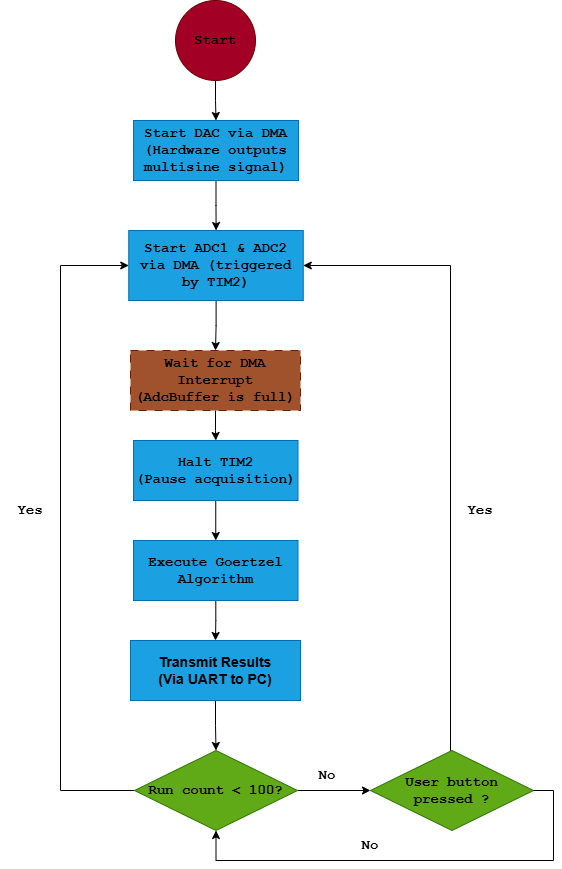

The diagram above was exported from draw.io. Its source (the exported page's mxGraphModel, read from the mxfile embedded in the PNG):
<mxGraphModel dx="1030" dy="602" grid="1" gridSize="10" guides="1" tooltips="1" connect="1" arrows="1" fold="1" page="1" pageScale="1" pageWidth="850" pageHeight="1100" math="0" shadow="0">
  <root>
    <mxCell id="0" />
    <mxCell id="1" parent="0" />
    <mxCell id="2E7aFKMoWt0ex8ovRUYP-4" edge="1" parent="1" source="2E7aFKMoWt0ex8ovRUYP-2" style="edgeStyle=orthogonalEdgeStyle;rounded=0;orthogonalLoop=1;jettySize=auto;html=1;" target="2E7aFKMoWt0ex8ovRUYP-3" value="">
      <mxGeometry relative="1" as="geometry" />
    </mxCell>
    <mxCell id="2E7aFKMoWt0ex8ovRUYP-2" parent="1" style="ellipse;whiteSpace=wrap;html=1;aspect=fixed;fillColor=#a20025;fontColor=#ffffff;strokeColor=#6F0000;" value="&lt;font face=&quot;Courier New&quot; style=&quot;font-size: 14px; color: light-dark(rgb(0, 0, 0), rgb(0, 0, 0));&quot;&gt;&lt;b style=&quot;&quot;&gt;Start&lt;/b&gt;&lt;/font&gt;" vertex="1">
      <mxGeometry height="80" width="80" x="385" y="40" as="geometry" />
    </mxCell>
    <mxCell id="2E7aFKMoWt0ex8ovRUYP-6" edge="1" parent="1" source="2E7aFKMoWt0ex8ovRUYP-3" style="edgeStyle=orthogonalEdgeStyle;rounded=0;orthogonalLoop=1;jettySize=auto;html=1;" target="2E7aFKMoWt0ex8ovRUYP-5" value="">
      <mxGeometry relative="1" as="geometry" />
    </mxCell>
    <mxCell id="2E7aFKMoWt0ex8ovRUYP-3" parent="1" style="rounded=0;whiteSpace=wrap;html=1;fillColor=#1ba1e2;fontColor=#ffffff;strokeColor=#006EAF;" value="&lt;font face=&quot;Courier New&quot; style=&quot;color: light-dark(rgb(0, 0, 0), rgb(255, 255, 255)); font-size: 14px;&quot;&gt;&lt;b style=&quot;&quot;&gt;Start DAC via DMA&lt;/b&gt;&lt;/font&gt;&lt;div&gt;&lt;font face=&quot;Courier New&quot; style=&quot;color: light-dark(rgb(0, 0, 0), rgb(255, 255, 255)); font-size: 14px;&quot;&gt;&lt;b style=&quot;&quot;&gt;(Hardware outputs multisine signal)&lt;/b&gt;&lt;/font&gt;&lt;/div&gt;" vertex="1">
      <mxGeometry height="60" width="165" x="343" y="160" as="geometry" />
    </mxCell>
    <mxCell id="2E7aFKMoWt0ex8ovRUYP-8" edge="1" parent="1" source="2E7aFKMoWt0ex8ovRUYP-5" style="edgeStyle=orthogonalEdgeStyle;rounded=0;orthogonalLoop=1;jettySize=auto;html=1;" target="2E7aFKMoWt0ex8ovRUYP-7" value="">
      <mxGeometry relative="1" as="geometry" />
    </mxCell>
    <mxCell id="2E7aFKMoWt0ex8ovRUYP-5" parent="1" style="rounded=0;whiteSpace=wrap;html=1;fillColor=#1ba1e2;fontColor=#ffffff;strokeColor=#006EAF;" value="&lt;font face=&quot;Courier New&quot; style=&quot;font-size: 14px; color: light-dark(rgb(0, 0, 0), rgb(255, 255, 255));&quot;&gt;&lt;b style=&quot;&quot;&gt;Start ADC1 &amp;amp; ADC2 via DMA (triggered by TIM2)&lt;/b&gt;&lt;/font&gt;" vertex="1">
      <mxGeometry height="70" width="174.5" x="338.25" y="270" as="geometry" />
    </mxCell>
    <mxCell id="2E7aFKMoWt0ex8ovRUYP-10" edge="1" parent="1" source="2E7aFKMoWt0ex8ovRUYP-7" style="edgeStyle=orthogonalEdgeStyle;rounded=0;orthogonalLoop=1;jettySize=auto;html=1;" target="2E7aFKMoWt0ex8ovRUYP-9" value="">
      <mxGeometry relative="1" as="geometry" />
    </mxCell>
    <mxCell id="2E7aFKMoWt0ex8ovRUYP-7" parent="1" style="rounded=0;whiteSpace=wrap;html=1;dashed=1;dashPattern=8 8;fillColor=#a0522d;fontColor=#ffffff;strokeColor=#6D1F00;" value="&lt;font face=&quot;Courier New&quot; style=&quot;font-size: 14px; color: light-dark(rgb(0, 0, 0), rgb(0, 0, 0));&quot;&gt;&lt;b style=&quot;&quot;&gt;Wait for DMA Interrupt&lt;/b&gt;&lt;/font&gt;&lt;div&gt;&lt;font face=&quot;Courier New&quot; style=&quot;font-size: 14px; color: light-dark(rgb(0, 0, 0), rgb(0, 0, 0));&quot;&gt;&lt;b style=&quot;&quot;&gt;(AdcBuffer is full)&lt;/b&gt;&lt;/font&gt;&lt;/div&gt;" vertex="1">
      <mxGeometry height="60" width="170" x="340" y="390" as="geometry" />
    </mxCell>
    <mxCell id="2E7aFKMoWt0ex8ovRUYP-12" edge="1" parent="1" source="2E7aFKMoWt0ex8ovRUYP-9" style="edgeStyle=orthogonalEdgeStyle;rounded=0;orthogonalLoop=1;jettySize=auto;html=1;" target="2E7aFKMoWt0ex8ovRUYP-11" value="">
      <mxGeometry relative="1" as="geometry" />
    </mxCell>
    <mxCell id="2E7aFKMoWt0ex8ovRUYP-9" parent="1" style="rounded=0;whiteSpace=wrap;html=1;fillColor=#1ba1e2;fontColor=#ffffff;strokeColor=#006EAF;" value="&lt;font face=&quot;Courier New&quot; style=&quot;font-size: 14px; color: light-dark(rgb(0, 0, 0), rgb(255, 255, 255));&quot;&gt;&lt;b style=&quot;&quot;&gt;Halt TIM2&lt;/b&gt;&lt;/font&gt;&lt;div&gt;&lt;font face=&quot;Courier New&quot; style=&quot;font-size: 14px; color: light-dark(rgb(0, 0, 0), rgb(255, 255, 255));&quot;&gt;&lt;b style=&quot;&quot;&gt;(Pause acquisition)&lt;/b&gt;&lt;/font&gt;&lt;/div&gt;" vertex="1">
      <mxGeometry height="60" width="164.5" x="343" y="480" as="geometry" />
    </mxCell>
    <mxCell id="2E7aFKMoWt0ex8ovRUYP-14" edge="1" parent="1" source="2E7aFKMoWt0ex8ovRUYP-11" style="edgeStyle=orthogonalEdgeStyle;rounded=0;orthogonalLoop=1;jettySize=auto;html=1;" target="2E7aFKMoWt0ex8ovRUYP-13" value="">
      <mxGeometry relative="1" as="geometry" />
    </mxCell>
    <mxCell id="2E7aFKMoWt0ex8ovRUYP-11" parent="1" style="rounded=0;whiteSpace=wrap;html=1;fillColor=#1ba1e2;fontColor=#ffffff;strokeColor=#006EAF;" value="&lt;font face=&quot;Courier New&quot; style=&quot;font-size: 14px; color: light-dark(rgb(0, 0, 0), rgb(255, 255, 255));&quot;&gt;&lt;b style=&quot;&quot;&gt;Execute Goertzel Algorithm&lt;/b&gt;&lt;/font&gt;" vertex="1">
      <mxGeometry height="60" width="164.5" x="343" y="580" as="geometry" />
    </mxCell>
    <mxCell id="2E7aFKMoWt0ex8ovRUYP-16" edge="1" parent="1" source="2E7aFKMoWt0ex8ovRUYP-13" style="edgeStyle=orthogonalEdgeStyle;rounded=0;orthogonalLoop=1;jettySize=auto;html=1;" target="2E7aFKMoWt0ex8ovRUYP-15" value="">
      <mxGeometry relative="1" as="geometry" />
    </mxCell>
    <mxCell id="2E7aFKMoWt0ex8ovRUYP-13" parent="1" style="whiteSpace=wrap;html=1;rounded=0;fillColor=#1ba1e2;fontColor=#ffffff;strokeColor=#006EAF;" value="&lt;b&gt;&lt;font style=&quot;font-size: 14px; color: light-dark(rgb(0, 0, 0), rgb(255, 255, 255));&quot;&gt;Transmit Results&lt;/font&gt;&lt;/b&gt;&lt;div&gt;&lt;b&gt;&lt;font style=&quot;font-size: 14px; color: light-dark(rgb(0, 0, 0), rgb(255, 255, 255));&quot;&gt;(Via UART to PC)&lt;/font&gt;&lt;/b&gt;&lt;/div&gt;" vertex="1">
      <mxGeometry height="60" width="170" x="340" y="680" as="geometry" />
    </mxCell>
    <mxCell id="2E7aFKMoWt0ex8ovRUYP-18" edge="1" parent="1" source="2E7aFKMoWt0ex8ovRUYP-15" style="edgeStyle=orthogonalEdgeStyle;rounded=0;orthogonalLoop=1;jettySize=auto;html=1;" target="2E7aFKMoWt0ex8ovRUYP-17" value="">
      <mxGeometry relative="1" as="geometry" />
    </mxCell>
    <mxCell id="2E7aFKMoWt0ex8ovRUYP-24" edge="1" parent="1" source="2E7aFKMoWt0ex8ovRUYP-15" style="edgeStyle=orthogonalEdgeStyle;rounded=0;orthogonalLoop=1;jettySize=auto;html=1;entryX=0;entryY=0.5;entryDx=0;entryDy=0;" target="2E7aFKMoWt0ex8ovRUYP-5">
      <mxGeometry relative="1" as="geometry">
        <Array as="points">
          <mxPoint x="270" y="830" />
          <mxPoint x="270" y="305" />
        </Array>
      </mxGeometry>
    </mxCell>
    <mxCell id="2E7aFKMoWt0ex8ovRUYP-15" parent="1" style="rhombus;whiteSpace=wrap;html=1;fillColor=#60a917;fontColor=#ffffff;strokeColor=#2D7600;" value="&lt;font face=&quot;Courier New&quot; style=&quot;font-size: 14px; color: light-dark(rgb(0, 0, 0), rgb(255, 255, 255));&quot;&gt;&lt;b&gt;Run count &amp;lt; 100?&lt;/b&gt;&lt;/font&gt;" vertex="1">
      <mxGeometry height="80" width="163" x="344" y="790" as="geometry" />
    </mxCell>
    <mxCell id="2E7aFKMoWt0ex8ovRUYP-19" edge="1" parent="1" source="2E7aFKMoWt0ex8ovRUYP-17" style="edgeStyle=orthogonalEdgeStyle;rounded=0;orthogonalLoop=1;jettySize=auto;html=1;entryX=1;entryY=0.5;entryDx=0;entryDy=0;" target="2E7aFKMoWt0ex8ovRUYP-5">
      <mxGeometry relative="1" as="geometry">
        <Array as="points">
          <mxPoint x="660" y="305" />
        </Array>
      </mxGeometry>
    </mxCell>
    <mxCell id="2E7aFKMoWt0ex8ovRUYP-17" parent="1" style="rhombus;whiteSpace=wrap;html=1;fillColor=#60a917;fontColor=#ffffff;strokeColor=#2D7600;" value="&lt;font face=&quot;Courier New&quot; style=&quot;font-size: 14px; color: light-dark(rgb(0, 0, 0), rgb(255, 255, 255));&quot;&gt;&lt;b&gt;User button&lt;/b&gt;&lt;/font&gt;&lt;div&gt;&lt;b style=&quot;font-size: 14px; font-family: &amp;quot;Courier New&amp;quot;; background-color: transparent;&quot;&gt;&lt;font style=&quot;color: light-dark(rgb(0, 0, 0), rgb(255, 255, 255));&quot;&gt;pressed ?&lt;/font&gt;&lt;/b&gt;&lt;/div&gt;" vertex="1">
      <mxGeometry height="80" width="163" x="580" y="790" as="geometry" />
    </mxCell>
    <mxCell id="2E7aFKMoWt0ex8ovRUYP-20" parent="1" style="text;html=1;whiteSpace=wrap;strokeColor=none;fillColor=none;align=center;verticalAlign=middle;rounded=0;" value="&lt;font style=&quot;font-size: 14px;&quot; face=&quot;Courier New&quot;&gt;&lt;b&gt;Yes&lt;/b&gt;&lt;/font&gt;" vertex="1">
      <mxGeometry height="30" width="60" x="660" y="535" as="geometry" />
    </mxCell>
    <mxCell id="2E7aFKMoWt0ex8ovRUYP-21" parent="1" style="text;html=1;whiteSpace=wrap;strokeColor=none;fillColor=none;align=center;verticalAlign=middle;rounded=0;" value="&lt;font style=&quot;font-size: 14px;&quot; face=&quot;Courier New&quot;&gt;&lt;b&gt;No&lt;/b&gt;&lt;/font&gt;" vertex="1">
      <mxGeometry height="30" width="60" x="507" y="800" as="geometry" />
    </mxCell>
    <mxCell id="2E7aFKMoWt0ex8ovRUYP-25" parent="1" style="text;html=1;whiteSpace=wrap;strokeColor=none;fillColor=none;align=center;verticalAlign=middle;rounded=0;" value="&lt;font style=&quot;font-size: 14px;&quot; face=&quot;Courier New&quot;&gt;&lt;b&gt;Yes&lt;/b&gt;&lt;/font&gt;" vertex="1">
      <mxGeometry height="30" width="60" x="210" y="535" as="geometry" />
    </mxCell>
    <mxCell id="2E7aFKMoWt0ex8ovRUYP-27" edge="1" parent="1" source="2E7aFKMoWt0ex8ovRUYP-17" style="edgeStyle=orthogonalEdgeStyle;rounded=0;orthogonalLoop=1;jettySize=auto;html=1;innerLoopWaypoints=1;entryX=0.5;entryY=1;entryDx=0;entryDy=0;exitX=1;exitY=0.5;exitDx=0;exitDy=0;" target="2E7aFKMoWt0ex8ovRUYP-15">
      <mxGeometry relative="1" as="geometry">
        <Array as="points">
          <mxPoint x="763" y="830" />
          <mxPoint x="763" y="900" />
          <mxPoint x="426" y="900" />
        </Array>
      </mxGeometry>
    </mxCell>
    <mxCell id="2E7aFKMoWt0ex8ovRUYP-28" parent="1" style="text;html=1;whiteSpace=wrap;strokeColor=none;fillColor=none;align=center;verticalAlign=middle;rounded=0;" value="&lt;font style=&quot;font-size: 14px;&quot; face=&quot;Courier New&quot;&gt;&lt;b&gt;No&lt;/b&gt;&lt;/font&gt;" vertex="1">
      <mxGeometry height="30" width="60" x="550" y="870" as="geometry" />
    </mxCell>
  </root>
</mxGraphModel>